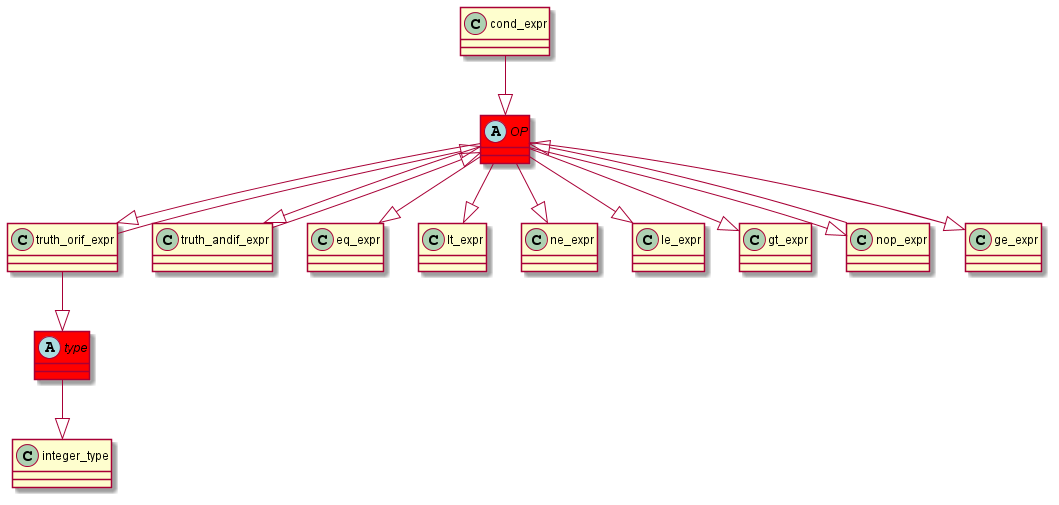

The diagram above was rendered by PlantUML. Its source (embedded in the PNG):
@startuml
abstract class	OP	 #red	
OP	 --|> 	truth_orif_expr	
truth_andif_expr	 --|> 	OP	
abstract class	type	 #red	
type	 --|> 	integer_type	
truth_orif_expr	 --|> 	type	
OP	 --|> 	eq_expr	
truth_orif_expr	 --|> 	OP	
OP	 --|> 	lt_expr	
OP	 --|> 	ne_expr	
cond_expr	 --|> 	OP	
OP	 --|> 	le_expr	
OP	 --|> 	gt_expr	
nop_expr	 --|> 	OP	
OP	 --|> 	truth_andif_expr	
OP	 --|> 	nop_expr	
OP	 --|> 	ge_expr	
@enduml